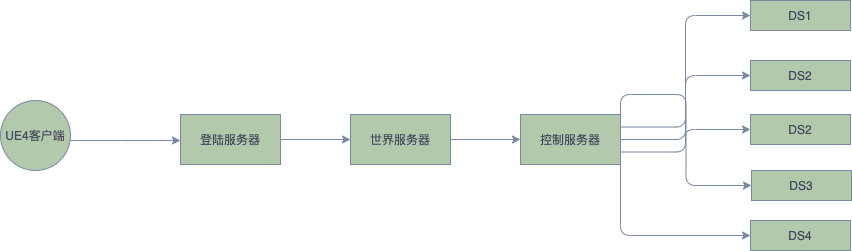

The diagram above was exported from draw.io. Its source (the exported page's mxGraphModel, read from the mxfile embedded in the PNG):
<mxGraphModel dx="900" dy="535" grid="1" gridSize="10" guides="1" tooltips="1" connect="1" arrows="1" fold="1" page="1" pageScale="1" pageWidth="583" pageHeight="827" math="0" shadow="0">
  <root>
    <mxCell id="0" />
    <mxCell id="1" parent="0" />
    <mxCell id="mB8htIY3F5WK9aWVzSTz-2" style="edgeStyle=orthogonalEdgeStyle;rounded=0;orthogonalLoop=1;jettySize=auto;html=1;exitX=1;exitY=0.5;exitDx=0;exitDy=0;strokeColor=#788AA3;fontColor=#46495D;" edge="1" parent="1" source="mB8htIY3F5WK9aWVzSTz-1">
      <mxGeometry relative="1" as="geometry">
        <mxPoint x="220" y="210" as="targetPoint" />
        <Array as="points">
          <mxPoint x="160" y="210" />
          <mxPoint x="160" y="210" />
        </Array>
      </mxGeometry>
    </mxCell>
    <mxCell id="mB8htIY3F5WK9aWVzSTz-1" value="UE4客户端" style="ellipse;whiteSpace=wrap;html=1;aspect=fixed;fillColor=#B2C9AB;strokeColor=#788AA3;fontColor=#46495D;" vertex="1" parent="1">
      <mxGeometry x="40" y="170" width="70" height="70" as="geometry" />
    </mxCell>
    <mxCell id="mB8htIY3F5WK9aWVzSTz-5" style="edgeStyle=orthogonalEdgeStyle;rounded=0;orthogonalLoop=1;jettySize=auto;html=1;exitX=1;exitY=0.5;exitDx=0;exitDy=0;strokeColor=#788AA3;fontColor=#46495D;" edge="1" parent="1" source="mB8htIY3F5WK9aWVzSTz-3">
      <mxGeometry relative="1" as="geometry">
        <mxPoint x="390" y="209" as="targetPoint" />
      </mxGeometry>
    </mxCell>
    <mxCell id="mB8htIY3F5WK9aWVzSTz-3" value="登陆服务器" style="rounded=0;whiteSpace=wrap;html=1;fillColor=#B2C9AB;strokeColor=#788AA3;fontColor=#46495D;" vertex="1" parent="1">
      <mxGeometry x="220" y="184" width="100" height="50" as="geometry" />
    </mxCell>
    <mxCell id="mB8htIY3F5WK9aWVzSTz-8" style="edgeStyle=orthogonalEdgeStyle;rounded=0;orthogonalLoop=1;jettySize=auto;html=1;strokeColor=#788AA3;fontColor=#46495D;" edge="1" parent="1" source="mB8htIY3F5WK9aWVzSTz-7">
      <mxGeometry relative="1" as="geometry">
        <mxPoint x="560" y="209" as="targetPoint" />
      </mxGeometry>
    </mxCell>
    <mxCell id="mB8htIY3F5WK9aWVzSTz-7" value="世界服务器" style="rounded=0;whiteSpace=wrap;html=1;fillColor=#B2C9AB;strokeColor=#788AA3;fontColor=#46495D;" vertex="1" parent="1">
      <mxGeometry x="390" y="184" width="100" height="50" as="geometry" />
    </mxCell>
    <mxCell id="mB8htIY3F5WK9aWVzSTz-16" style="edgeStyle=orthogonalEdgeStyle;curved=0;rounded=1;sketch=0;orthogonalLoop=1;jettySize=auto;html=1;exitX=1;exitY=0.5;exitDx=0;exitDy=0;entryX=0;entryY=0.5;entryDx=0;entryDy=0;fontColor=#46495D;strokeColor=#788AA3;fillColor=#B2C9AB;" edge="1" parent="1" source="mB8htIY3F5WK9aWVzSTz-9" target="mB8htIY3F5WK9aWVzSTz-11">
      <mxGeometry relative="1" as="geometry" />
    </mxCell>
    <mxCell id="mB8htIY3F5WK9aWVzSTz-17" style="edgeStyle=orthogonalEdgeStyle;curved=0;rounded=1;sketch=0;orthogonalLoop=1;jettySize=auto;html=1;exitX=1;exitY=0.25;exitDx=0;exitDy=0;entryX=0;entryY=0.5;entryDx=0;entryDy=0;fontColor=#46495D;strokeColor=#788AA3;fillColor=#B2C9AB;" edge="1" parent="1" source="mB8htIY3F5WK9aWVzSTz-9" target="mB8htIY3F5WK9aWVzSTz-12">
      <mxGeometry relative="1" as="geometry" />
    </mxCell>
    <mxCell id="mB8htIY3F5WK9aWVzSTz-18" style="edgeStyle=orthogonalEdgeStyle;curved=0;rounded=1;sketch=0;orthogonalLoop=1;jettySize=auto;html=1;exitX=1;exitY=0.75;exitDx=0;exitDy=0;entryX=0;entryY=0.5;entryDx=0;entryDy=0;fontColor=#46495D;strokeColor=#788AA3;fillColor=#B2C9AB;" edge="1" parent="1" source="mB8htIY3F5WK9aWVzSTz-9" target="mB8htIY3F5WK9aWVzSTz-13">
      <mxGeometry relative="1" as="geometry" />
    </mxCell>
    <mxCell id="mB8htIY3F5WK9aWVzSTz-19" style="edgeStyle=orthogonalEdgeStyle;curved=0;rounded=1;sketch=0;orthogonalLoop=1;jettySize=auto;html=1;exitX=1;exitY=0;exitDx=0;exitDy=0;entryX=0;entryY=0.5;entryDx=0;entryDy=0;fontColor=#46495D;strokeColor=#788AA3;fillColor=#B2C9AB;" edge="1" parent="1" source="mB8htIY3F5WK9aWVzSTz-9" target="mB8htIY3F5WK9aWVzSTz-14">
      <mxGeometry relative="1" as="geometry" />
    </mxCell>
    <mxCell id="mB8htIY3F5WK9aWVzSTz-20" style="edgeStyle=orthogonalEdgeStyle;curved=0;rounded=1;sketch=0;orthogonalLoop=1;jettySize=auto;html=1;exitX=1;exitY=1;exitDx=0;exitDy=0;entryX=0;entryY=0.5;entryDx=0;entryDy=0;fontColor=#46495D;strokeColor=#788AA3;fillColor=#B2C9AB;" edge="1" parent="1" source="mB8htIY3F5WK9aWVzSTz-9" target="mB8htIY3F5WK9aWVzSTz-15">
      <mxGeometry relative="1" as="geometry" />
    </mxCell>
    <mxCell id="mB8htIY3F5WK9aWVzSTz-9" value="控制服务器" style="rounded=0;whiteSpace=wrap;html=1;fillColor=#B2C9AB;strokeColor=#788AA3;fontColor=#46495D;" vertex="1" parent="1">
      <mxGeometry x="560" y="184" width="100" height="50" as="geometry" />
    </mxCell>
    <mxCell id="mB8htIY3F5WK9aWVzSTz-11" value="DS1" style="rounded=0;whiteSpace=wrap;html=1;sketch=0;fontColor=#46495D;strokeColor=#788AA3;fillColor=#B2C9AB;" vertex="1" parent="1">
      <mxGeometry x="790" y="70" width="100" height="30" as="geometry" />
    </mxCell>
    <mxCell id="mB8htIY3F5WK9aWVzSTz-12" value="DS2" style="rounded=0;whiteSpace=wrap;html=1;sketch=0;fontColor=#46495D;strokeColor=#788AA3;fillColor=#B2C9AB;" vertex="1" parent="1">
      <mxGeometry x="790" y="130" width="100" height="30" as="geometry" />
    </mxCell>
    <mxCell id="mB8htIY3F5WK9aWVzSTz-13" value="DS2" style="rounded=0;whiteSpace=wrap;html=1;sketch=0;fontColor=#46495D;strokeColor=#788AA3;fillColor=#B2C9AB;" vertex="1" parent="1">
      <mxGeometry x="790" y="184" width="100" height="30" as="geometry" />
    </mxCell>
    <mxCell id="mB8htIY3F5WK9aWVzSTz-14" value="DS3" style="rounded=0;whiteSpace=wrap;html=1;sketch=0;fontColor=#46495D;strokeColor=#788AA3;fillColor=#B2C9AB;" vertex="1" parent="1">
      <mxGeometry x="791" y="240" width="100" height="30" as="geometry" />
    </mxCell>
    <mxCell id="mB8htIY3F5WK9aWVzSTz-15" value="DS4" style="rounded=0;whiteSpace=wrap;html=1;sketch=0;fontColor=#46495D;strokeColor=#788AA3;fillColor=#B2C9AB;" vertex="1" parent="1">
      <mxGeometry x="790" y="290" width="100" height="30" as="geometry" />
    </mxCell>
  </root>
</mxGraphModel>